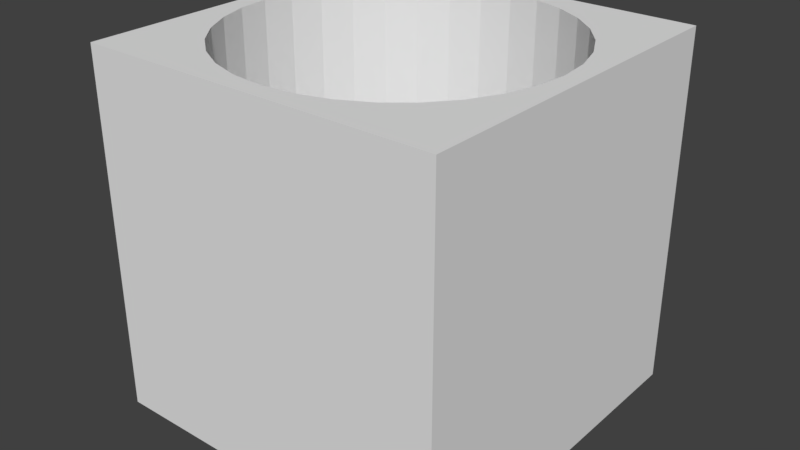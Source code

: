 # Source: cube_cylinder_01.blend  (saved by Blender 2.78.0; exported with 4.5.12 LTS)
import bpy
from mathutils import Matrix  # noqa: F401  (used for matrix-valued properties, if any)

bpy.ops.wm.read_factory_settings(use_empty=True)
scene = bpy.context.scene
scene.name = 'Scene'

# ---- collections
col_collection_1 = bpy.data.collections.new('Collection 1'); scene.collection.children.link(col_collection_1)

# ---- world
world_world = bpy.data.worlds.new('World'); scene.world = world_world
world_world.color = (0.05088, 0.05088, 0.05088)
world_world.use_sun_shadow = False
world_world.sun_shadow_jitter_overblur = 0.0
world_world.cycles.sampling_method = 'MANUAL'

# ---- meshes
me_cube_cylinder_01 = bpy.data.meshes.new('cube_cylinder_01')
me_cube_cylinder_01.from_pydata([(0.0, 0.9, -0.9), (0.1756, 0.8827, -0.9), (0.3444, 0.8315, -0.9), (0.5, 0.7483, -0.9), (0.6364, 0.6364, -0.9), (0.7483, 0.5, -0.9), (0.8315, 0.3444, -0.9), (0.8827, 0.1756, -0.9), (0.9, 6.795e-08, -0.9), (0.8827, -0.1756, -0.9), (0.8315, -0.3444, -0.9), (0.7483, -0.5, -0.9), (0.6364, -0.6364, -0.9), (0.5, -0.7483, -0.9), (0.3444, -0.8315, -0.9), (0.1756, -0.8827, -0.9), (-2.933e-07, -0.9, -0.9), (-0.1756, -0.8827, -0.9), (-0.3444, -0.8315, -0.9), (-0.5, -0.7483, -0.9), (-0.6364, -0.6364, -0.9), (-0.7483, -0.5, -0.9), (-0.8315, -0.3444, -0.9), (-0.8827, -0.1756, -0.9), (-0.9, 8.69e-07, -0.9), (-0.8827, 0.1756, -0.9), (-0.8315, 0.3444, -0.9), (-0.7483, 0.5, -0.9), (-0.6364, 0.6364, -0.9), (-0.5, 0.7483, -0.9), (-0.3444, 0.8315, -0.9), (-0.1756, 0.8827, -0.9), (1.0, 1.0, -1.0), (1.0, -1.0, -1.0), (-1.0, -1.0, -1.0), (-1.0, 1.0, -1.0), (1.0, 1.0, 1.0), (1.0, -1.0, 1.0), (-1.0, -1.0, 1.0), (-1.0, 1.0, 1.0), (0.7483, -0.5, 1.0), (0.0, 0.9, 1.0), (-0.1756, 0.8827, 1.0), (-0.3444, 0.8315, 1.0), (-0.8315, -0.3444, 1.0), (-0.7483, -0.5, 1.0), (-0.8827, -0.1756, 1.0), (-0.6364, -0.6364, 1.0), (-0.1756, -0.8827, 1.0), (-2.933e-07, -0.9, 1.0), (-0.3444, -0.8315, 1.0), (0.8827, 0.1756, 1.0), (0.5, 0.7483, 1.0), (0.9, 6.795e-08, 1.0), (0.8315, 0.3444, 1.0), (0.1756, -0.8827, 1.0), (-0.6364, 0.6364, 1.0), (-0.5, 0.7483, 1.0), (-0.7483, 0.5, 1.0), (0.8827, -0.1756, 1.0), (0.5, -0.7483, 1.0), (0.6364, -0.6364, 1.0), (0.8315, -0.3444, 1.0), (-0.9, 8.69e-07, 1.0), (-0.5, -0.7483, 1.0), (-0.8827, 0.1756, 1.0), (0.6364, 0.6364, 1.0), (0.3444, -0.8315, 1.0), (0.7483, 0.5, 1.0), (-0.8315, 0.3444, 1.0), (0.3444, 0.8315, 1.0), (0.1756, 0.8827, 1.0)], [], [(0, 1, 71, 41), (1, 2, 70, 71), (2, 3, 52, 70), (3, 4, 66, 52), (4, 5, 68, 66), (5, 6, 54, 68), (6, 7, 51, 54), (7, 8, 53, 51), (8, 9, 59, 53), (9, 10, 62, 59), (10, 11, 40, 62), (11, 12, 61, 40), (12, 13, 60, 61), (13, 14, 67, 60), (14, 15, 55, 67), (15, 16, 49, 55), (16, 17, 48, 49), (17, 18, 50, 48), (18, 19, 64, 50), (19, 20, 47, 64), (20, 21, 45, 47), (21, 22, 44, 45), (22, 23, 46, 44), (23, 24, 63, 46), (24, 25, 65, 63), (25, 26, 69, 65), (26, 27, 58, 69), (27, 28, 56, 58), (28, 29, 57, 56), (29, 30, 43, 57), (30, 31, 42, 43), (31, 0, 41, 42), (0, 31, 30, 29, 28, 27, 26, 25, 24, 23, 22, 21, 20, 19, 18, 17, 16, 15, 14, 13, 12, 11, 10, 9, 8, 7, 6, 5, 4, 3, 2, 1), (32, 33, 34, 35), (36, 39, 63, 65, 69, 58, 56, 57, 43, 42, 41, 71, 70, 52, 66, 68, 54, 51, 53), (32, 36, 37, 33), (33, 37, 38, 34), (34, 38, 39, 35), (36, 32, 35, 39), (53, 59, 62, 40, 61, 60, 67, 55, 49, 48, 50, 64, 47, 45, 44, 46, 63, 39, 38, 37, 36)])
me_cube_cylinder_01.materials.append(None)
me_cube_cylinder_01.use_remesh_preserve_volume = False
me_cube_cylinder_01.use_remesh_preserve_attributes = False
me_cube_cylinder_01.use_mirror_vertex_groups = False
me_cube_cylinder_01.update()

# ---- objects
ob_cube_cylinder_01 = bpy.data.objects.new('cube_cylinder_01', me_cube_cylinder_01)

# ---- transforms, parenting, visibility, modifiers, constraints
ob_cube_cylinder_01.location = (0.0, 0.0, 0.0)
ob_cube_cylinder_01.lock_rotations_4d = False
ob_cube_cylinder_01.empty_display_type = 'ARROWS'
ob_cube_cylinder_01.lineart.crease_threshold = 0.0

# ---- collection membership
col_collection_1.objects.link(ob_cube_cylinder_01)

# ---- scene / render settings (as saved in the file)
scene.frame_start = 1; scene.frame_end = 250; scene.frame_set(1)
scene.render.engine = 'BLENDER_EEVEE_NEXT'
scene.render.resolution_percentage = 50
scene.render.dither_intensity = 0.0
scene.cycles.use_denoising = False
scene.cycles.samples = 128
scene.cycles.sampling_pattern = 'TABULATED_SOBOL'
scene.cycles.light_sampling_threshold = 0.0
scene.cycles.use_adaptive_sampling = False
scene.cycles.use_light_tree = False
scene.cycles.blur_glossy = 0.0
scene.cycles.sample_clamp_indirect = 0.0
scene.view_settings.view_transform = 'Standard'
bpy.context.view_layer.update()

# ---- added for rendering (the .blend has no active camera and no usable light): camera, sun
cam_auto = bpy.data.cameras.new('AutoCamera')
cam_auto.lens = 50.0
cam_auto.sensor_width = 36.0
cam_auto.clip_end = 1000.0
ob_auto_camera = bpy.data.objects.new('AutoCamera', cam_auto)
scene.collection.objects.link(ob_auto_camera)
ob_auto_camera.location = (3.20507, -3.84609, 2.56406)
ob_auto_camera.rotation_euler = (1.09748, -7.21219e-08, 0.694738)
scene.camera = ob_auto_camera
light_auto_sun = bpy.data.lights.new('AutoSun', 'SUN')
light_auto_sun.energy = 3.0
light_auto_sun.angle = 0.0523599
ob_auto_sun = bpy.data.objects.new('AutoSun', light_auto_sun)
scene.collection.objects.link(ob_auto_sun)
ob_auto_sun.rotation_euler = (0.872665, 0.174533, 0.523599)
bpy.context.view_layer.update()
